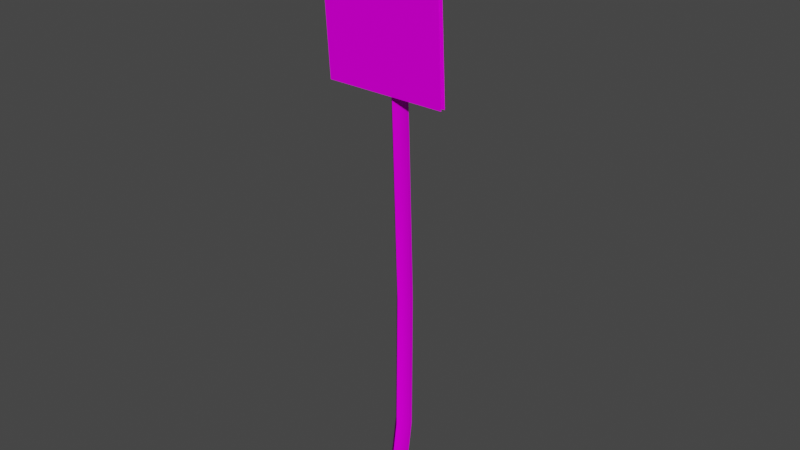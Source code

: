 # Source: dopravni5B_c1.blend  (saved by Blender 2.82.7; exported with 4.5.12 LTS)
import bpy
from mathutils import Matrix  # noqa: F401  (used for matrix-valued properties, if any)

bpy.ops.wm.read_factory_settings(use_empty=True)
scene = bpy.context.scene
scene.name = 'Scene'

# ---- collections
col_collection = bpy.data.collections.new('Collection'); scene.collection.children.link(col_collection)

# ---- images (referenced by path relative to the original .blend; pixels are not part of the script)
import os
ASSET_DIR = os.environ.get("B2B_ASSET_DIR", "")  # directory of the original .blend (textures are referenced by path, not embedded)
HERE = os.path.dirname(os.path.abspath(__file__))  # packed textures are extracted next to this script under _unpacked/

def load_image(name, relpath, width, height, colorspace="sRGB"):
    """Load a texture the original file referenced (path relative to the .blend, or extracted next to this script)."""
    p = next((c for c in (os.path.join(HERE, relpath), os.path.join(ASSET_DIR, relpath)) if relpath and os.path.exists(c)), "")
    if p:
        img = bpy.data.images.load(p, check_existing=True)
        img.name = name
    else:  # same state as the original file: an image datablock whose file is absent (Cycles renders it pink)
        img = bpy.data.images.new(name, width, height)
        img.source = "FILE"
        img.filepath = "//" + (relpath or name)
    img.colorspace_settings.name = colorspace
    return img
img_0ceduem_bmp = load_image('0ceduem.bmp', '0ceduem.bmp', 1024, 1024, 'sRGB')
img_2parking_bmp = load_image('2parking.bmp', '2parking.bmp', 1024, 1024, 'sRGB')
img_lamp01_bmp = load_image('@lamp01.bmp', '@lamp01.bmp', 1024, 1024, 'sRGB')

# ---- materials (node trees are filled in below, after node groups)
mat_0ceduem_bmp = bpy.data.materials.new('0ceduem.bmp')
mat_0ceduem_bmp.use_transparent_shadow = False
mat_2parking_bmp = bpy.data.materials.new('2parking.bmp')
mat_2parking_bmp.use_transparent_shadow = False
mat_lamp01_bmp = bpy.data.materials.new('@lamp01.bmp')
mat_lamp01_bmp.use_transparent_shadow = False

# ---- material node trees
mat_0ceduem_bmp.use_nodes = True; mat_0ceduem_bmp.node_tree.nodes.clear()
_N = mat_0ceduem_bmp.node_tree.nodes; _L = mat_0ceduem_bmp.node_tree.links
n0 = _N.new('ShaderNodeOutputMaterial'); n0.name = 'Material Output'; n0.location = (300, 300)
n1 = _N.new('ShaderNodeBsdfPrincipled'); n1.name = 'Principled BSDF'; n1.location = (10, 300)
n1.distribution = 'GGX'
n1.subsurface_method = 'BURLEY'
n1.inputs[2].default_value = 0.0
n1.inputs[3].default_value = 1.45
n1.inputs[13].default_value = 0.0
n1.inputs[27].default_value = (0.0, 0.0, 0.0, 1.0)
n1.inputs[28].default_value = 1.0
n2 = _N.new('ShaderNodeTexImage'); n2.name = 'Image Texture'; n2.location = (0, 0)
n2.image = img_0ceduem_bmp
_L.new(n1.outputs[0], n0.inputs[0])
_L.new(n2.outputs[0], n1.inputs[0])
n0.is_active_output = True
mat_2parking_bmp.use_nodes = True; mat_2parking_bmp.node_tree.nodes.clear()
_N = mat_2parking_bmp.node_tree.nodes; _L = mat_2parking_bmp.node_tree.links
n0 = _N.new('ShaderNodeOutputMaterial'); n0.name = 'Material Output'; n0.location = (300, 300)
n1 = _N.new('ShaderNodeBsdfPrincipled'); n1.name = 'Principled BSDF'; n1.location = (10, 300)
n1.distribution = 'GGX'
n1.subsurface_method = 'BURLEY'
n1.inputs[2].default_value = 0.0
n1.inputs[3].default_value = 1.45
n1.inputs[13].default_value = 0.0
n1.inputs[27].default_value = (0.0, 0.0, 0.0, 1.0)
n1.inputs[28].default_value = 1.0
n2 = _N.new('ShaderNodeTexImage'); n2.name = 'Image Texture'; n2.location = (0, 0)
n2.image = img_2parking_bmp
_L.new(n1.outputs[0], n0.inputs[0])
_L.new(n2.outputs[0], n1.inputs[0])
n0.is_active_output = True
mat_lamp01_bmp.use_nodes = True; mat_lamp01_bmp.node_tree.nodes.clear()
_N = mat_lamp01_bmp.node_tree.nodes; _L = mat_lamp01_bmp.node_tree.links
n0 = _N.new('ShaderNodeOutputMaterial'); n0.name = 'Material Output'; n0.location = (300, 300)
n1 = _N.new('ShaderNodeBsdfPrincipled'); n1.name = 'Principled BSDF'; n1.location = (10, 300)
n1.distribution = 'GGX'
n1.subsurface_method = 'BURLEY'
n1.inputs[2].default_value = 0.0
n1.inputs[3].default_value = 1.45
n1.inputs[13].default_value = 0.0
n1.inputs[27].default_value = (0.0, 0.0, 0.0, 1.0)
n1.inputs[28].default_value = 1.0
n2 = _N.new('ShaderNodeTexImage'); n2.name = 'Image Texture'; n2.location = (0, 0)
n2.image = img_lamp01_bmp
_L.new(n1.outputs[0], n0.inputs[0])
_L.new(n2.outputs[0], n1.inputs[0])
n0.is_active_output = True

# ---- world
world_world = bpy.data.worlds.new('World'); scene.world = world_world
world_world.use_nodes = True; world_world.node_tree.nodes.clear()
_N = world_world.node_tree.nodes; _L = world_world.node_tree.links
n0 = _N.new('ShaderNodeOutputWorld'); n0.name = 'World Output'; n0.location = (300, 300)
n1 = _N.new('ShaderNodeBackground'); n1.name = 'Background'; n1.location = (10, 300)
n1.inputs[0].default_value = (0.05088, 0.05088, 0.05088, 1.0)
_L.new(n1.outputs[0], n0.inputs[0])
n0.is_active_output = True
world_world.color = (0.05088, 0.05088, 0.05088)
world_world.use_sun_shadow = False
world_world.sun_shadow_jitter_overblur = 0.0

# ---- meshes
me_stozar = bpy.data.meshes.new('stozar')
me_stozar.from_pydata([(0.05904, 7.384e-08, 0.0), (-5.588e-09, 0.06004, 0.0), (-0.05904, 6.868e-08, 0.0), (0.0, -0.06311, 0.0), (0.05058, -2.867e-08, 3.428), (1.118e-08, 0.05271, 3.428), (-0.05058, -3.308e-08, 3.428), (1.304e-08, -0.05578, 3.428), (-0.3687, -0.09853, 3.243), (0.3213, -0.09853, 3.243), (-0.3687, -0.07151, 3.243), (0.3213, -0.07151, 3.243), (-0.3687, -0.04931, 2.456), (0.3213, -0.04931, 2.456), (-0.3687, -0.02228, 2.456), (0.3213, -0.02228, 2.456), (-5.588e-09, 0.06004, 0.0), (1.118e-08, 0.05271, 3.428), (0.0, -0.06311, 0.0), (1.304e-08, -0.05578, 3.428), (-0.01094, 0.1465, 0.4809), (-0.08204, 0.2377, 1.228), (5.161e-09, 0.1046, 2.192), (8.36e-09, -0.009191, 2.192), (-0.08204, 0.1201, 1.228), (-0.01094, 0.02542, 0.4809), (0.05358, 0.04922, 2.207), (-0.0262, 0.1805, 1.225), (0.0469, 0.08751, 0.4884), (-0.01094, 0.02542, 0.4809), (-0.08204, 0.1201, 1.228), (8.36e-09, -0.009191, 2.192), (-0.06881, 0.08751, 0.4734), (-0.1379, 0.1805, 1.231), (-0.05365, 0.04922, 2.178), (5.161e-09, 0.1046, 2.192), (-0.08204, 0.2377, 1.228), (-0.01094, 0.1465, 0.4809)], [], [(16, 2, 32, 37), (36, 33, 34, 35), (15, 14, 10, 11), (35, 34, 6, 17), (18, 0, 28, 25), (34, 31, 7, 6), (0, 1, 20, 28), (37, 32, 33, 36), (32, 29, 30, 33), (2, 3, 29, 32), (33, 30, 31, 34), (12, 13, 9, 8), (25, 28, 27, 24), (24, 27, 26, 23), (23, 26, 4, 19), (28, 20, 21, 27), (27, 21, 22, 26), (26, 22, 5, 4)])
me_stozar.polygons.foreach_set('use_smooth', [True] * 18)
me_stozar.polygons.foreach_set('material_index', [2, 2, 0, 2, 2, 2, 2, 2, 2, 2, 2, 1, 2, 2, 2, 2, 2, 2])
_uv = me_stozar.uv_layers.new(name='UVMap')
_uv.uv.foreach_set('vector', [0.4428, -0.9304, 1.5, -0.9304, 1.5, -0.8073, 0.4428, -0.8053, 0.4428, -0.5926, 1.5, -0.5918, 1.5, -0.3627, 0.4428, -0.3589, 0.5793, -0.9239, 0.832, -0.9239, 0.832, -0.5203, 0.5793, -0.5203, 0.4428, -0.3589, 1.5, -0.3627, 1.5, -0.03905, 0.4428, -0.03905, 3.443, -0.9304, 4.5, -0.9304, 4.5, -0.8034, 3.443, -0.8053, 1.5, -0.3627, 2.557, -0.3589, 2.557, -0.03905, 1.5, -0.03905, 4.5, -0.9304, 5.557, -0.9304, 5.557, -0.8053, 4.5, -0.8034, 0.4428, -0.8053, 1.5, -0.8073, 1.5, -0.5918, 0.4428, -0.5926, 1.5, -0.8073, 2.557, -0.8053, 2.557, -0.5926, 1.5, -0.5918, 1.5, -0.9304, 2.557, -0.9304, 2.557, -0.8053, 1.5, -0.8073, 1.5, -0.5918, 2.557, -0.5926, 2.557, -0.3589, 1.5, -0.3627, 0.0004994, -0.9995, 0.9995, -0.9995, 0.9995, -0.0004994, 0.0004996, -0.0004992, 3.443, -0.8053, 4.5, -0.8034, 4.5, -0.5934, 3.443, -0.5926, 3.443, -0.5926, 4.5, -0.5934, 4.5, -0.3551, 3.443, -0.3589, 3.443, -0.3589, 4.5, -0.3551, 4.5, -0.03905, 3.443, -0.03905, 4.5, -0.8034, 5.557, -0.8053, 5.557, -0.5926, 4.5, -0.5934, 4.5, -0.5934, 5.557, -0.5926, 5.557, -0.3589, 4.5, -0.3551, 4.5, -0.3551, 5.557, -0.3589, 5.557, -0.03905, 4.5, -0.03905])
me_stozar.materials.append(mat_0ceduem_bmp)
me_stozar.materials.append(mat_2parking_bmp)
me_stozar.materials.append(mat_lamp01_bmp)
me_stozar.use_remesh_fix_poles = True
me_stozar.use_remesh_preserve_attributes = False
me_stozar.use_mirror_vertex_groups = False
me_stozar.update()

# ---- objects
ob_stozar = bpy.data.objects.new('stozar', me_stozar)

# ---- transforms, parenting, visibility, modifiers, constraints
ob_stozar.location = (-3.374e-05, -1.836e-05, 0.0)
ob_stozar.lineart.crease_threshold = 0.0

# ---- collection membership
col_collection.objects.link(ob_stozar)

# ---- scene / render settings (as saved in the file)
scene.frame_start = 1; scene.frame_end = 250; scene.frame_set(1)
scene.render.engine = 'BLENDER_EEVEE_NEXT'
scene.cycles.use_denoising = False
scene.cycles.samples = 128
scene.cycles.sampling_pattern = 'TABULATED_SOBOL'
scene.cycles.use_adaptive_sampling = False
scene.cycles.use_light_tree = False
scene.view_settings.view_transform = 'Filmic'
bpy.context.view_layer.update()

# ---- added for rendering (the .blend has no active camera and no usable light): camera, sun
cam_auto = bpy.data.cameras.new('AutoCamera')
cam_auto.lens = 50.0
cam_auto.sensor_width = 36.0
cam_auto.clip_end = 1000.0
ob_auto_camera = bpy.data.objects.new('AutoCamera', cam_auto)
scene.collection.objects.link(ob_auto_camera)
ob_auto_camera.location = (3.22627, -3.83044, 4.31391)
ob_auto_camera.rotation_euler = (1.09748, -7.21219e-08, 0.694738)
scene.camera = ob_auto_camera
light_auto_sun = bpy.data.lights.new('AutoSun', 'SUN')
light_auto_sun.energy = 3.0
light_auto_sun.angle = 0.0523599
ob_auto_sun = bpy.data.objects.new('AutoSun', light_auto_sun)
scene.collection.objects.link(ob_auto_sun)
ob_auto_sun.rotation_euler = (0.872665, 0.174533, 0.523599)
bpy.context.view_layer.update()
